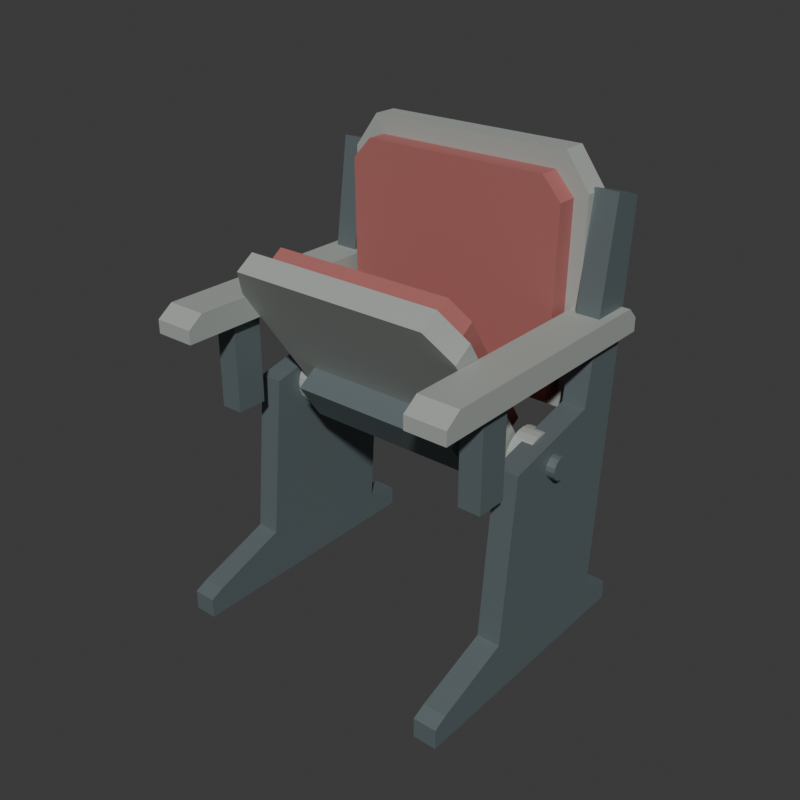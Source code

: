 # Source: source.blend  (saved by Blender 4.3.34; exported with 4.5.12 LTS)
import bpy
from mathutils import Matrix  # noqa: F401  (used for matrix-valued properties, if any)

bpy.ops.wm.read_factory_settings(use_empty=True)
scene = bpy.context.scene
scene.name = 'Scene'

# ---- collections
col_collection = bpy.data.collections.new('Collection'); scene.collection.children.link(col_collection)

# ---- materials (node trees are filled in below, after node groups)
mat_caststandarddarksteel = bpy.data.materials.new('CastStandardDarkSteel')
mat_caststandarddarksteel.diffuse_color = (0.16, 0.2, 0.21, 1.0)
mat_upholsterymutedburgundy = bpy.data.materials.new('UpholsteryMutedBurgundy')
mat_upholsterymutedburgundy.diffuse_color = (0.4, 0.13, 0.12, 1.0)
mat_armandshellwarmgrey = bpy.data.materials.new('ArmAndShellWarmGrey')
mat_armandshellwarmgrey.diffuse_color = (0.4, 0.43, 0.4, 1.0)

# ---- material node trees
mat_caststandarddarksteel.use_nodes = True; mat_caststandarddarksteel.node_tree.nodes.clear()
_N = mat_caststandarddarksteel.node_tree.nodes; _L = mat_caststandarddarksteel.node_tree.links
n0 = _N.new('ShaderNodeBsdfPrincipled'); n0.name = 'Principled BSDF'; n0.location = (10, 300)
n0.inputs[0].default_value = (0.16, 0.2, 0.21, 1.0)
n0.inputs[1].default_value = 0.42
n0.inputs[2].default_value = 0.59
n1 = _N.new('ShaderNodeOutputMaterial'); n1.name = 'Material Output'; n1.location = (300, 300)
_L.new(n0.outputs[0], n1.inputs[0])
n1.is_active_output = True
mat_upholsterymutedburgundy.use_nodes = True; mat_upholsterymutedburgundy.node_tree.nodes.clear()
_N = mat_upholsterymutedburgundy.node_tree.nodes; _L = mat_upholsterymutedburgundy.node_tree.links
n0 = _N.new('ShaderNodeBsdfPrincipled'); n0.name = 'Principled BSDF'; n0.location = (10, 300)
n0.inputs[0].default_value = (0.4, 0.13, 0.12, 1.0)
n0.inputs[2].default_value = 0.85
n1 = _N.new('ShaderNodeOutputMaterial'); n1.name = 'Material Output'; n1.location = (300, 300)
_L.new(n0.outputs[0], n1.inputs[0])
n1.is_active_output = True
mat_armandshellwarmgrey.use_nodes = True; mat_armandshellwarmgrey.node_tree.nodes.clear()
_N = mat_armandshellwarmgrey.node_tree.nodes; _L = mat_armandshellwarmgrey.node_tree.links
n0 = _N.new('ShaderNodeBsdfPrincipled'); n0.name = 'Principled BSDF'; n0.location = (10, 300)
n0.inputs[0].default_value = (0.4, 0.43, 0.4, 1.0)
n0.inputs[1].default_value = 0.12
n0.inputs[2].default_value = 0.65
n1 = _N.new('ShaderNodeOutputMaterial'); n1.name = 'Material Output'; n1.location = (300, 300)
_L.new(n0.outputs[0], n1.inputs[0])
n1.is_active_output = True

# ---- world
world_world = bpy.data.worlds.new('World'); scene.world = world_world
world_world.use_nodes = True; world_world.node_tree.nodes.clear()
_N = world_world.node_tree.nodes; _L = world_world.node_tree.links
n0 = _N.new('ShaderNodeOutputWorld'); n0.name = 'World Output'; n0.location = (300, 300)
n1 = _N.new('ShaderNodeBackground'); n1.name = 'Background'; n1.location = (10, 300)
n1.inputs[0].default_value = (0.05088, 0.05088, 0.05088, 1.0)
_L.new(n1.outputs[0], n0.inputs[0])
n0.is_active_output = True
world_world.color = (0.05088, 0.05088, 0.05088)
world_world.sun_shadow_jitter_overblur = 0.0

# ---- meshes
me_wholefloorstandard__1mesh = bpy.data.meshes.new('WholeFloorStandard_-1Mesh')
me_wholefloorstandard__1mesh.from_pydata([(-0.336, -0.3, 0.0), (-0.336, 0.31, 0.0), (-0.336, 0.31, 0.045), (-0.336, 0.23, 0.06), (-0.336, 0.29, 0.94), (-0.336, 0.22, 0.96), (-0.336, 0.16, 0.54), (-0.336, -0.065, 0.49), (-0.336, -0.1, 0.12), (-0.336, -0.27, 0.06), (-0.336, -0.3, 0.045), (-0.284, -0.3, 0.0), (-0.284, 0.31, 0.0), (-0.284, 0.31, 0.045), (-0.284, 0.23, 0.06), (-0.284, 0.29, 0.94), (-0.284, 0.22, 0.96), (-0.284, 0.16, 0.54), (-0.284, -0.065, 0.49), (-0.284, -0.1, 0.12), (-0.284, -0.27, 0.06), (-0.284, -0.3, 0.045)], [], [(10, 1, 0), (12, 21, 11), (10, 2, 1), (13, 21, 12), (10, 3, 2), (14, 21, 13), (3, 5, 4), (16, 14, 15), (3, 6, 5), (17, 14, 16), (3, 7, 6), (18, 14, 17), (3, 8, 7), (19, 14, 18), (10, 8, 3), (19, 21, 14), (8, 10, 9), (21, 19, 20), (0, 1, 12), (0, 12, 11), (1, 2, 13), (1, 13, 12), (2, 3, 14), (2, 14, 13), (3, 4, 15), (3, 15, 14), (4, 5, 16), (4, 16, 15), (5, 6, 17), (5, 17, 16), (6, 7, 18), (6, 18, 17), (7, 8, 19), (7, 19, 18), (8, 9, 20), (8, 20, 19), (9, 10, 21), (9, 21, 20), (10, 0, 11), (10, 11, 21)])
me_wholefloorstandard__1mesh.materials.append(mat_caststandarddarksteel)
me_wholefloorstandard__1mesh.materials.append(mat_upholsterymutedburgundy)
me_wholefloorstandard__1mesh.materials.append(mat_armandshellwarmgrey)
me_wholefloorstandard__1mesh.update()
me_wholearmsupport__1mesh = bpy.data.meshes.new('WholeArmSupport_-1Mesh')
me_wholearmsupport__1mesh.from_pydata([(-0.335, -0.18, 0.46), (-0.285, -0.18, 0.46), (-0.335, -0.11, 0.46), (-0.285, -0.11, 0.46), (-0.335, -0.18, 0.68), (-0.285, -0.18, 0.68), (-0.335, -0.11, 0.68), (-0.285, -0.11, 0.68)], [], [(0, 2, 3), (0, 3, 1), (4, 5, 7), (4, 7, 6), (0, 1, 5), (0, 5, 4), (2, 6, 7), (2, 7, 3), (0, 4, 6), (0, 6, 2), (1, 3, 7), (1, 7, 5)])
me_wholearmsupport__1mesh.materials.append(mat_caststandarddarksteel)
me_wholearmsupport__1mesh.materials.append(mat_upholsterymutedburgundy)
me_wholearmsupport__1mesh.materials.append(mat_armandshellwarmgrey)
me_wholearmsupport__1mesh.update()
me_wholearmrest__1mesh = bpy.data.meshes.new('WholeArmrest_-1Mesh')
me_wholearmrest__1mesh.from_pydata([(-0.355, 0.295, 0.665), (-0.355, 0.295, 0.695), (-0.355, 0.27, 0.72), (-0.355, -0.275, 0.72), (-0.355, -0.31, 0.695), (-0.355, -0.31, 0.665), (-0.265, 0.295, 0.665), (-0.265, 0.295, 0.695), (-0.265, 0.27, 0.72), (-0.265, -0.275, 0.72), (-0.265, -0.31, 0.695), (-0.265, -0.31, 0.665)], [], [(5, 1, 0), (7, 11, 6), (5, 2, 1), (8, 11, 7), (5, 3, 2), (9, 11, 8), (3, 5, 4), (11, 9, 10), (0, 1, 7), (0, 7, 6), (1, 2, 8), (1, 8, 7), (2, 3, 9), (2, 9, 8), (3, 4, 10), (3, 10, 9), (4, 5, 11), (4, 11, 10), (5, 0, 6), (5, 6, 11)])
me_wholearmrest__1mesh.polygons.foreach_set('material_index', [2, 2, 2, 2, 2, 2, 2, 2, 2, 2, 2, 2, 2, 2, 2, 2, 2, 2, 2, 2])
me_wholearmrest__1mesh.materials.append(mat_caststandarddarksteel)
me_wholearmrest__1mesh.materials.append(mat_upholsterymutedburgundy)
me_wholearmrest__1mesh.materials.append(mat_armandshellwarmgrey)
me_wholearmrest__1mesh.update()
me_wholefloorfixingcap___1___0_2_mesh = bpy.data.meshes.new('WholeFloorFixingCap_(-1, -0.2)Mesh')
me_wholefloorfixingcap___1___0_2_mesh.from_pydata([(-0.31, -0.196, 0.043), (-0.322, -0.1992, 0.043), (-0.3308, -0.208, 0.043), (-0.334, -0.22, 0.043), (-0.3308, -0.232, 0.043), (-0.322, -0.2408, 0.043), (-0.31, -0.244, 0.043), (-0.298, -0.2408, 0.043), (-0.2892, -0.232, 0.043), (-0.286, -0.22, 0.043), (-0.2892, -0.208, 0.043), (-0.298, -0.1992, 0.043), (-0.31, -0.196, 0.052), (-0.322, -0.1992, 0.052), (-0.3308, -0.208, 0.052), (-0.334, -0.22, 0.052), (-0.3308, -0.232, 0.052), (-0.322, -0.2408, 0.052), (-0.31, -0.244, 0.052), (-0.298, -0.2408, 0.052), (-0.2892, -0.232, 0.052), (-0.286, -0.22, 0.052), (-0.2892, -0.208, 0.052), (-0.298, -0.1992, 0.052), (-0.31, -0.22, 0.043), (-0.31, -0.22, 0.052)], [], [(0, 1, 13), (0, 13, 12), (1, 2, 14), (1, 14, 13), (2, 3, 15), (2, 15, 14), (3, 4, 16), (3, 16, 15), (4, 5, 17), (4, 17, 16), (5, 6, 18), (5, 18, 17), (6, 7, 19), (6, 19, 18), (7, 8, 20), (7, 20, 19), (8, 9, 21), (8, 21, 20), (9, 10, 22), (9, 22, 21), (10, 11, 23), (10, 23, 22), (11, 0, 12), (11, 12, 23), (24, 1, 0), (24, 2, 1), (24, 3, 2), (24, 4, 3), (24, 5, 4), (24, 6, 5), (24, 7, 6), (24, 8, 7), (24, 9, 8), (24, 10, 9), (24, 11, 10), (24, 0, 11), (25, 12, 13), (25, 13, 14), (25, 14, 15), (25, 15, 16), (25, 16, 17), (25, 17, 18), (25, 18, 19), (25, 19, 20), (25, 20, 21), (25, 21, 22), (25, 22, 23), (25, 23, 12)])
me_wholefloorfixingcap___1___0_2_mesh.polygons.foreach_set('material_index', [2, 2, 2, 2, 2, 2, 2, 2, 2, 2, 2, 2, 2, 2, 2, 2, 2, 2, 2, 2, 2, 2, 2, 2, 2, 2, 2, 2, 2, 2, 2, 2, 2, 2, 2, 2, 2, 2, 2, 2, 2, 2, 2, 2, 2, 2, 2, 2])
me_wholefloorfixingcap___1___0_2_mesh.materials.append(mat_caststandarddarksteel)
me_wholefloorfixingcap___1___0_2_mesh.materials.append(mat_upholsterymutedburgundy)
me_wholefloorfixingcap___1___0_2_mesh.materials.append(mat_armandshellwarmgrey)
me_wholefloorfixingcap___1___0_2_mesh.update()
me_wholefloorfixingcap___1__0_26_mesh = bpy.data.meshes.new('WholeFloorFixingCap_(-1, 0.26)Mesh')
me_wholefloorfixingcap___1__0_26_mesh.from_pydata([(-0.31, 0.264, 0.043), (-0.322, 0.2608, 0.043), (-0.3308, 0.252, 0.043), (-0.334, 0.24, 0.043), (-0.3308, 0.228, 0.043), (-0.322, 0.2192, 0.043), (-0.31, 0.216, 0.043), (-0.298, 0.2192, 0.043), (-0.2892, 0.228, 0.043), (-0.286, 0.24, 0.043), (-0.2892, 0.252, 0.043), (-0.298, 0.2608, 0.043), (-0.31, 0.264, 0.052), (-0.322, 0.2608, 0.052), (-0.3308, 0.252, 0.052), (-0.334, 0.24, 0.052), (-0.3308, 0.228, 0.052), (-0.322, 0.2192, 0.052), (-0.31, 0.216, 0.052), (-0.298, 0.2192, 0.052), (-0.2892, 0.228, 0.052), (-0.286, 0.24, 0.052), (-0.2892, 0.252, 0.052), (-0.298, 0.2608, 0.052), (-0.31, 0.24, 0.043), (-0.31, 0.24, 0.052)], [], [(0, 1, 13), (0, 13, 12), (1, 2, 14), (1, 14, 13), (2, 3, 15), (2, 15, 14), (3, 4, 16), (3, 16, 15), (4, 5, 17), (4, 17, 16), (5, 6, 18), (5, 18, 17), (6, 7, 19), (6, 19, 18), (7, 8, 20), (7, 20, 19), (8, 9, 21), (8, 21, 20), (9, 10, 22), (9, 22, 21), (10, 11, 23), (10, 23, 22), (11, 0, 12), (11, 12, 23), (24, 1, 0), (24, 2, 1), (24, 3, 2), (24, 4, 3), (24, 5, 4), (24, 6, 5), (24, 7, 6), (24, 8, 7), (24, 9, 8), (24, 10, 9), (24, 11, 10), (24, 0, 11), (25, 12, 13), (25, 13, 14), (25, 14, 15), (25, 15, 16), (25, 16, 17), (25, 17, 18), (25, 18, 19), (25, 19, 20), (25, 20, 21), (25, 21, 22), (25, 22, 23), (25, 23, 12)])
me_wholefloorfixingcap___1__0_26_mesh.polygons.foreach_set('material_index', [2, 2, 2, 2, 2, 2, 2, 2, 2, 2, 2, 2, 2, 2, 2, 2, 2, 2, 2, 2, 2, 2, 2, 2, 2, 2, 2, 2, 2, 2, 2, 2, 2, 2, 2, 2, 2, 2, 2, 2, 2, 2, 2, 2, 2, 2, 2, 2])
me_wholefloorfixingcap___1__0_26_mesh.materials.append(mat_caststandarddarksteel)
me_wholefloorfixingcap___1__0_26_mesh.materials.append(mat_upholsterymutedburgundy)
me_wholefloorfixingcap___1__0_26_mesh.materials.append(mat_armandshellwarmgrey)
me_wholefloorfixingcap___1__0_26_mesh.update()
me_wholefloorstandard_1mesh = bpy.data.meshes.new('WholeFloorStandard_1Mesh')
me_wholefloorstandard_1mesh.from_pydata([(0.284, -0.3, 0.0), (0.284, 0.31, 0.0), (0.284, 0.31, 0.045), (0.284, 0.23, 0.06), (0.284, 0.29, 0.94), (0.284, 0.22, 0.96), (0.284, 0.16, 0.54), (0.284, -0.065, 0.49), (0.284, -0.1, 0.12), (0.284, -0.27, 0.06), (0.284, -0.3, 0.045), (0.336, -0.3, 0.0), (0.336, 0.31, 0.0), (0.336, 0.31, 0.045), (0.336, 0.23, 0.06), (0.336, 0.29, 0.94), (0.336, 0.22, 0.96), (0.336, 0.16, 0.54), (0.336, -0.065, 0.49), (0.336, -0.1, 0.12), (0.336, -0.27, 0.06), (0.336, -0.3, 0.045)], [], [(10, 1, 0), (12, 21, 11), (10, 2, 1), (13, 21, 12), (10, 3, 2), (14, 21, 13), (3, 5, 4), (16, 14, 15), (3, 6, 5), (17, 14, 16), (3, 7, 6), (18, 14, 17), (3, 8, 7), (19, 14, 18), (10, 8, 3), (19, 21, 14), (8, 10, 9), (21, 19, 20), (0, 1, 12), (0, 12, 11), (1, 2, 13), (1, 13, 12), (2, 3, 14), (2, 14, 13), (3, 4, 15), (3, 15, 14), (4, 5, 16), (4, 16, 15), (5, 6, 17), (5, 17, 16), (6, 7, 18), (6, 18, 17), (7, 8, 19), (7, 19, 18), (8, 9, 20), (8, 20, 19), (9, 10, 21), (9, 21, 20), (10, 0, 11), (10, 11, 21)])
me_wholefloorstandard_1mesh.materials.append(mat_caststandarddarksteel)
me_wholefloorstandard_1mesh.materials.append(mat_upholsterymutedburgundy)
me_wholefloorstandard_1mesh.materials.append(mat_armandshellwarmgrey)
me_wholefloorstandard_1mesh.update()
me_wholearmsupport_1mesh = bpy.data.meshes.new('WholeArmSupport_1Mesh')
me_wholearmsupport_1mesh.from_pydata([(0.285, -0.18, 0.46), (0.335, -0.18, 0.46), (0.285, -0.11, 0.46), (0.335, -0.11, 0.46), (0.285, -0.18, 0.68), (0.335, -0.18, 0.68), (0.285, -0.11, 0.68), (0.335, -0.11, 0.68)], [], [(0, 2, 3), (0, 3, 1), (4, 5, 7), (4, 7, 6), (0, 1, 5), (0, 5, 4), (2, 6, 7), (2, 7, 3), (0, 4, 6), (0, 6, 2), (1, 3, 7), (1, 7, 5)])
me_wholearmsupport_1mesh.materials.append(mat_caststandarddarksteel)
me_wholearmsupport_1mesh.materials.append(mat_upholsterymutedburgundy)
me_wholearmsupport_1mesh.materials.append(mat_armandshellwarmgrey)
me_wholearmsupport_1mesh.update()
me_wholearmrest_1mesh = bpy.data.meshes.new('WholeArmrest_1Mesh')
me_wholearmrest_1mesh.from_pydata([(0.265, 0.295, 0.665), (0.265, 0.295, 0.695), (0.265, 0.27, 0.72), (0.265, -0.275, 0.72), (0.265, -0.31, 0.695), (0.265, -0.31, 0.665), (0.355, 0.295, 0.665), (0.355, 0.295, 0.695), (0.355, 0.27, 0.72), (0.355, -0.275, 0.72), (0.355, -0.31, 0.695), (0.355, -0.31, 0.665)], [], [(5, 1, 0), (7, 11, 6), (5, 2, 1), (8, 11, 7), (5, 3, 2), (9, 11, 8), (3, 5, 4), (11, 9, 10), (0, 1, 7), (0, 7, 6), (1, 2, 8), (1, 8, 7), (2, 3, 9), (2, 9, 8), (3, 4, 10), (3, 10, 9), (4, 5, 11), (4, 11, 10), (5, 0, 6), (5, 6, 11)])
me_wholearmrest_1mesh.polygons.foreach_set('material_index', [2, 2, 2, 2, 2, 2, 2, 2, 2, 2, 2, 2, 2, 2, 2, 2, 2, 2, 2, 2])
me_wholearmrest_1mesh.materials.append(mat_caststandarddarksteel)
me_wholearmrest_1mesh.materials.append(mat_upholsterymutedburgundy)
me_wholearmrest_1mesh.materials.append(mat_armandshellwarmgrey)
me_wholearmrest_1mesh.update()
me_wholefloorfixingcap__1___0_2_mesh = bpy.data.meshes.new('WholeFloorFixingCap_(1, -0.2)Mesh')
me_wholefloorfixingcap__1___0_2_mesh.from_pydata([(0.31, -0.196, 0.043), (0.298, -0.1992, 0.043), (0.2892, -0.208, 0.043), (0.286, -0.22, 0.043), (0.2892, -0.232, 0.043), (0.298, -0.2408, 0.043), (0.31, -0.244, 0.043), (0.322, -0.2408, 0.043), (0.3308, -0.232, 0.043), (0.334, -0.22, 0.043), (0.3308, -0.208, 0.043), (0.322, -0.1992, 0.043), (0.31, -0.196, 0.052), (0.298, -0.1992, 0.052), (0.2892, -0.208, 0.052), (0.286, -0.22, 0.052), (0.2892, -0.232, 0.052), (0.298, -0.2408, 0.052), (0.31, -0.244, 0.052), (0.322, -0.2408, 0.052), (0.3308, -0.232, 0.052), (0.334, -0.22, 0.052), (0.3308, -0.208, 0.052), (0.322, -0.1992, 0.052), (0.31, -0.22, 0.043), (0.31, -0.22, 0.052)], [], [(0, 1, 13), (0, 13, 12), (1, 2, 14), (1, 14, 13), (2, 3, 15), (2, 15, 14), (3, 4, 16), (3, 16, 15), (4, 5, 17), (4, 17, 16), (5, 6, 18), (5, 18, 17), (6, 7, 19), (6, 19, 18), (7, 8, 20), (7, 20, 19), (8, 9, 21), (8, 21, 20), (9, 10, 22), (9, 22, 21), (10, 11, 23), (10, 23, 22), (11, 0, 12), (11, 12, 23), (24, 1, 0), (24, 2, 1), (24, 3, 2), (24, 4, 3), (24, 5, 4), (24, 6, 5), (24, 7, 6), (24, 8, 7), (24, 9, 8), (24, 10, 9), (24, 11, 10), (24, 0, 11), (25, 12, 13), (25, 13, 14), (25, 14, 15), (25, 15, 16), (25, 16, 17), (25, 17, 18), (25, 18, 19), (25, 19, 20), (25, 20, 21), (25, 21, 22), (25, 22, 23), (25, 23, 12)])
me_wholefloorfixingcap__1___0_2_mesh.polygons.foreach_set('material_index', [2, 2, 2, 2, 2, 2, 2, 2, 2, 2, 2, 2, 2, 2, 2, 2, 2, 2, 2, 2, 2, 2, 2, 2, 2, 2, 2, 2, 2, 2, 2, 2, 2, 2, 2, 2, 2, 2, 2, 2, 2, 2, 2, 2, 2, 2, 2, 2])
me_wholefloorfixingcap__1___0_2_mesh.materials.append(mat_caststandarddarksteel)
me_wholefloorfixingcap__1___0_2_mesh.materials.append(mat_upholsterymutedburgundy)
me_wholefloorfixingcap__1___0_2_mesh.materials.append(mat_armandshellwarmgrey)
me_wholefloorfixingcap__1___0_2_mesh.update()
me_wholefloorfixingcap__1__0_26_mesh = bpy.data.meshes.new('WholeFloorFixingCap_(1, 0.26)Mesh')
me_wholefloorfixingcap__1__0_26_mesh.from_pydata([(0.31, 0.264, 0.043), (0.298, 0.2608, 0.043), (0.2892, 0.252, 0.043), (0.286, 0.24, 0.043), (0.2892, 0.228, 0.043), (0.298, 0.2192, 0.043), (0.31, 0.216, 0.043), (0.322, 0.2192, 0.043), (0.3308, 0.228, 0.043), (0.334, 0.24, 0.043), (0.3308, 0.252, 0.043), (0.322, 0.2608, 0.043), (0.31, 0.264, 0.052), (0.298, 0.2608, 0.052), (0.2892, 0.252, 0.052), (0.286, 0.24, 0.052), (0.2892, 0.228, 0.052), (0.298, 0.2192, 0.052), (0.31, 0.216, 0.052), (0.322, 0.2192, 0.052), (0.3308, 0.228, 0.052), (0.334, 0.24, 0.052), (0.3308, 0.252, 0.052), (0.322, 0.2608, 0.052), (0.31, 0.24, 0.043), (0.31, 0.24, 0.052)], [], [(0, 1, 13), (0, 13, 12), (1, 2, 14), (1, 14, 13), (2, 3, 15), (2, 15, 14), (3, 4, 16), (3, 16, 15), (4, 5, 17), (4, 17, 16), (5, 6, 18), (5, 18, 17), (6, 7, 19), (6, 19, 18), (7, 8, 20), (7, 20, 19), (8, 9, 21), (8, 21, 20), (9, 10, 22), (9, 22, 21), (10, 11, 23), (10, 23, 22), (11, 0, 12), (11, 12, 23), (24, 1, 0), (24, 2, 1), (24, 3, 2), (24, 4, 3), (24, 5, 4), (24, 6, 5), (24, 7, 6), (24, 8, 7), (24, 9, 8), (24, 10, 9), (24, 11, 10), (24, 0, 11), (25, 12, 13), (25, 13, 14), (25, 14, 15), (25, 15, 16), (25, 16, 17), (25, 17, 18), (25, 18, 19), (25, 19, 20), (25, 20, 21), (25, 21, 22), (25, 22, 23), (25, 23, 12)])
me_wholefloorfixingcap__1__0_26_mesh.polygons.foreach_set('material_index', [2, 2, 2, 2, 2, 2, 2, 2, 2, 2, 2, 2, 2, 2, 2, 2, 2, 2, 2, 2, 2, 2, 2, 2, 2, 2, 2, 2, 2, 2, 2, 2, 2, 2, 2, 2, 2, 2, 2, 2, 2, 2, 2, 2, 2, 2, 2, 2])
me_wholefloorfixingcap__1__0_26_mesh.materials.append(mat_caststandarddarksteel)
me_wholefloorfixingcap__1__0_26_mesh.materials.append(mat_upholsterymutedburgundy)
me_wholefloorfixingcap__1__0_26_mesh.materials.append(mat_armandshellwarmgrey)
me_wholefloorfixingcap__1__0_26_mesh.update()
me_wholeseatpivotaxlemesh = bpy.data.meshes.new('WholeSeatPivotAxleMesh')
me_wholeseatpivotaxlemesh.from_pydata([(-0.355, 0.055, 0.485), (-0.355, 0.04543, 0.4831), (-0.355, 0.03732, 0.4777), (-0.355, 0.0319, 0.4696), (-0.355, 0.03, 0.46), (-0.355, 0.0319, 0.4504), (-0.355, 0.03732, 0.4423), (-0.355, 0.04543, 0.4369), (-0.355, 0.055, 0.435), (-0.355, 0.06457, 0.4369), (-0.355, 0.07268, 0.4423), (-0.355, 0.0781, 0.4504), (-0.355, 0.08, 0.46), (-0.355, 0.0781, 0.4696), (-0.355, 0.07268, 0.4777), (-0.355, 0.06457, 0.4831), (0.355, 0.055, 0.485), (0.355, 0.04543, 0.4831), (0.355, 0.03732, 0.4777), (0.355, 0.0319, 0.4696), (0.355, 0.03, 0.46), (0.355, 0.0319, 0.4504), (0.355, 0.03732, 0.4423), (0.355, 0.04543, 0.4369), (0.355, 0.055, 0.435), (0.355, 0.06457, 0.4369), (0.355, 0.07268, 0.4423), (0.355, 0.0781, 0.4504), (0.355, 0.08, 0.46), (0.355, 0.0781, 0.4696), (0.355, 0.07268, 0.4777), (0.355, 0.06457, 0.4831), (-0.355, 0.055, 0.46), (0.355, 0.055, 0.46)], [], [(0, 1, 17), (0, 17, 16), (1, 2, 18), (1, 18, 17), (2, 3, 19), (2, 19, 18), (3, 4, 20), (3, 20, 19), (4, 5, 21), (4, 21, 20), (5, 6, 22), (5, 22, 21), (6, 7, 23), (6, 23, 22), (7, 8, 24), (7, 24, 23), (8, 9, 25), (8, 25, 24), (9, 10, 26), (9, 26, 25), (10, 11, 27), (10, 27, 26), (11, 12, 28), (11, 28, 27), (12, 13, 29), (12, 29, 28), (13, 14, 30), (13, 30, 29), (14, 15, 31), (14, 31, 30), (15, 0, 16), (15, 16, 31), (32, 1, 0), (32, 2, 1), (32, 3, 2), (32, 4, 3), (32, 5, 4), (32, 6, 5), (32, 7, 6), (32, 8, 7), (32, 9, 8), (32, 10, 9), (32, 11, 10), (32, 12, 11), (32, 13, 12), (32, 14, 13), (32, 15, 14), (32, 0, 15), (33, 16, 17), (33, 17, 18), (33, 18, 19), (33, 19, 20), (33, 20, 21), (33, 21, 22), (33, 22, 23), (33, 23, 24), (33, 24, 25), (33, 25, 26), (33, 26, 27), (33, 27, 28), (33, 28, 29), (33, 29, 30), (33, 30, 31), (33, 31, 16)])
me_wholeseatpivotaxlemesh.materials.append(mat_caststandarddarksteel)
me_wholeseatpivotaxlemesh.materials.append(mat_upholsterymutedburgundy)
me_wholeseatpivotaxlemesh.materials.append(mat_armandshellwarmgrey)
me_wholeseatpivotaxlemesh.update()
me_wholeseatpivotboss__1mesh = bpy.data.meshes.new('WholeSeatPivotBoss_-1Mesh')
me_wholeseatpivotboss__1mesh.from_pydata([(-0.3085, 0.055, 0.46), (-0.3085, 0.055, 0.52), (-0.3085, 0.07053, 0.518), (-0.3085, 0.085, 0.512), (-0.3085, 0.09743, 0.5024), (-0.3085, 0.107, 0.49), (-0.3085, 0.113, 0.4755), (-0.3085, 0.115, 0.46), (-0.3085, 0.113, 0.4445), (-0.3085, 0.107, 0.43), (-0.3085, 0.09743, 0.4176), (-0.3085, 0.085, 0.408), (-0.3085, 0.07053, 0.402), (-0.3085, 0.055, 0.4), (-0.3085, 0.03947, 0.402), (-0.3085, 0.025, 0.408), (-0.3085, 0.01257, 0.4176), (-0.3085, 0.003038, 0.43), (-0.3085, -0.002956, 0.4445), (-0.3085, -0.005, 0.46), (-0.3085, -0.002956, 0.4755), (-0.3085, 0.003038, 0.49), (-0.3085, 0.01257, 0.5024), (-0.3085, 0.025, 0.512), (-0.3085, 0.03947, 0.518), (-0.2635, 0.055, 0.52), (-0.2635, 0.07053, 0.518), (-0.2635, 0.085, 0.512), (-0.2635, 0.09743, 0.5024), (-0.2635, 0.107, 0.49), (-0.2635, 0.113, 0.4755), (-0.2635, 0.115, 0.46), (-0.2635, 0.113, 0.4445), (-0.2635, 0.107, 0.43), (-0.2635, 0.09743, 0.4176), (-0.2635, 0.085, 0.408), (-0.2635, 0.07053, 0.402), (-0.2635, 0.055, 0.4), (-0.2635, 0.03947, 0.402), (-0.2635, 0.025, 0.408), (-0.2635, 0.01257, 0.4176), (-0.2635, 0.003038, 0.43), (-0.2635, -0.002956, 0.4445), (-0.2635, -0.005, 0.46), (-0.2635, -0.002956, 0.4755), (-0.2635, 0.003038, 0.49), (-0.2635, 0.01257, 0.5024), (-0.2635, 0.025, 0.512), (-0.2635, 0.03947, 0.518), (-0.2635, 0.055, 0.46)], [], [(0, 1, 2), (0, 2, 3), (0, 3, 4), (0, 4, 5), (0, 5, 6), (0, 6, 7), (0, 7, 8), (0, 8, 9), (0, 9, 10), (0, 10, 11), (0, 11, 12), (0, 12, 13), (0, 13, 14), (0, 14, 15), (0, 15, 16), (0, 16, 17), (0, 17, 18), (0, 18, 19), (0, 19, 20), (0, 20, 21), (0, 21, 22), (0, 22, 23), (0, 23, 24), (0, 24, 1), (1, 25, 26), (1, 26, 2), (2, 26, 27), (2, 27, 3), (3, 27, 28), (3, 28, 4), (4, 28, 29), (4, 29, 5), (5, 29, 30), (5, 30, 6), (6, 30, 31), (6, 31, 7), (7, 31, 32), (7, 32, 8), (8, 32, 33), (8, 33, 9), (9, 33, 34), (9, 34, 10), (10, 34, 35), (10, 35, 11), (11, 35, 36), (11, 36, 12), (12, 36, 37), (12, 37, 13), (13, 37, 38), (13, 38, 14), (14, 38, 39), (14, 39, 15), (15, 39, 40), (15, 40, 16), (16, 40, 41), (16, 41, 17), (17, 41, 42), (17, 42, 18), (18, 42, 43), (18, 43, 19), (19, 43, 44), (19, 44, 20), (20, 44, 45), (20, 45, 21), (21, 45, 46), (21, 46, 22), (22, 46, 47), (22, 47, 23), (23, 47, 48), (23, 48, 24), (24, 48, 25), (24, 25, 1), (25, 49, 26), (26, 49, 27), (27, 49, 28), (28, 49, 29), (29, 49, 30), (30, 49, 31), (31, 49, 32), (32, 49, 33), (33, 49, 34), (34, 49, 35), (35, 49, 36), (36, 49, 37), (37, 49, 38), (38, 49, 39), (39, 49, 40), (40, 49, 41), (41, 49, 42), (42, 49, 43), (43, 49, 44), (44, 49, 45), (45, 49, 46), (46, 49, 47), (47, 49, 48), (48, 49, 25)])
me_wholeseatpivotboss__1mesh.polygons.foreach_set('material_index', [2, 2, 2, 2, 2, 2, 2, 2, 2, 2, 2, 2, 2, 2, 2, 2, 2, 2, 2, 2, 2, 2, 2, 2, 2, 2, 2, 2, 2, 2, 2, 2, 2, 2, 2, 2, 2, 2, 2, 2, 2, 2, 2, 2, 2, 2, 2, 2, 2, 2, 2, 2, 2, 2, 2, 2, 2, 2, 2, 2, 2, 2, 2, 2, 2, 2, 2, 2, 2, 2, 2, 2, 2, 2, 2, 2, 2, 2, 2, 2, 2, 2, 2, 2, 2, 2, 2, 2, 2, 2, 2, 2, 2, 2, 2, 2])
me_wholeseatpivotboss__1mesh.materials.append(mat_caststandarddarksteel)
me_wholeseatpivotboss__1mesh.materials.append(mat_upholsterymutedburgundy)
me_wholeseatpivotboss__1mesh.materials.append(mat_armandshellwarmgrey)
me_wholeseatpivotboss__1mesh.update()
me_wholeseatpivotboss_1mesh = bpy.data.meshes.new('WholeSeatPivotBoss_1Mesh')
me_wholeseatpivotboss_1mesh.from_pydata([(0.2635, 0.055, 0.46), (0.2635, 0.055, 0.52), (0.2635, 0.07053, 0.518), (0.2635, 0.085, 0.512), (0.2635, 0.09743, 0.5024), (0.2635, 0.107, 0.49), (0.2635, 0.113, 0.4755), (0.2635, 0.115, 0.46), (0.2635, 0.113, 0.4445), (0.2635, 0.107, 0.43), (0.2635, 0.09743, 0.4176), (0.2635, 0.085, 0.408), (0.2635, 0.07053, 0.402), (0.2635, 0.055, 0.4), (0.2635, 0.03947, 0.402), (0.2635, 0.025, 0.408), (0.2635, 0.01257, 0.4176), (0.2635, 0.003038, 0.43), (0.2635, -0.002956, 0.4445), (0.2635, -0.005, 0.46), (0.2635, -0.002956, 0.4755), (0.2635, 0.003038, 0.49), (0.2635, 0.01257, 0.5024), (0.2635, 0.025, 0.512), (0.2635, 0.03947, 0.518), (0.3085, 0.055, 0.52), (0.3085, 0.07053, 0.518), (0.3085, 0.085, 0.512), (0.3085, 0.09743, 0.5024), (0.3085, 0.107, 0.49), (0.3085, 0.113, 0.4755), (0.3085, 0.115, 0.46), (0.3085, 0.113, 0.4445), (0.3085, 0.107, 0.43), (0.3085, 0.09743, 0.4176), (0.3085, 0.085, 0.408), (0.3085, 0.07053, 0.402), (0.3085, 0.055, 0.4), (0.3085, 0.03947, 0.402), (0.3085, 0.025, 0.408), (0.3085, 0.01257, 0.4176), (0.3085, 0.003038, 0.43), (0.3085, -0.002956, 0.4445), (0.3085, -0.005, 0.46), (0.3085, -0.002956, 0.4755), (0.3085, 0.003038, 0.49), (0.3085, 0.01257, 0.5024), (0.3085, 0.025, 0.512), (0.3085, 0.03947, 0.518), (0.3085, 0.055, 0.46)], [], [(0, 1, 2), (0, 2, 3), (0, 3, 4), (0, 4, 5), (0, 5, 6), (0, 6, 7), (0, 7, 8), (0, 8, 9), (0, 9, 10), (0, 10, 11), (0, 11, 12), (0, 12, 13), (0, 13, 14), (0, 14, 15), (0, 15, 16), (0, 16, 17), (0, 17, 18), (0, 18, 19), (0, 19, 20), (0, 20, 21), (0, 21, 22), (0, 22, 23), (0, 23, 24), (0, 24, 1), (1, 25, 26), (1, 26, 2), (2, 26, 27), (2, 27, 3), (3, 27, 28), (3, 28, 4), (4, 28, 29), (4, 29, 5), (5, 29, 30), (5, 30, 6), (6, 30, 31), (6, 31, 7), (7, 31, 32), (7, 32, 8), (8, 32, 33), (8, 33, 9), (9, 33, 34), (9, 34, 10), (10, 34, 35), (10, 35, 11), (11, 35, 36), (11, 36, 12), (12, 36, 37), (12, 37, 13), (13, 37, 38), (13, 38, 14), (14, 38, 39), (14, 39, 15), (15, 39, 40), (15, 40, 16), (16, 40, 41), (16, 41, 17), (17, 41, 42), (17, 42, 18), (18, 42, 43), (18, 43, 19), (19, 43, 44), (19, 44, 20), (20, 44, 45), (20, 45, 21), (21, 45, 46), (21, 46, 22), (22, 46, 47), (22, 47, 23), (23, 47, 48), (23, 48, 24), (24, 48, 25), (24, 25, 1), (25, 49, 26), (26, 49, 27), (27, 49, 28), (28, 49, 29), (29, 49, 30), (30, 49, 31), (31, 49, 32), (32, 49, 33), (33, 49, 34), (34, 49, 35), (35, 49, 36), (36, 49, 37), (37, 49, 38), (38, 49, 39), (39, 49, 40), (40, 49, 41), (41, 49, 42), (42, 49, 43), (43, 49, 44), (44, 49, 45), (45, 49, 46), (46, 49, 47), (47, 49, 48), (48, 49, 25)])
me_wholeseatpivotboss_1mesh.polygons.foreach_set('material_index', [2, 2, 2, 2, 2, 2, 2, 2, 2, 2, 2, 2, 2, 2, 2, 2, 2, 2, 2, 2, 2, 2, 2, 2, 2, 2, 2, 2, 2, 2, 2, 2, 2, 2, 2, 2, 2, 2, 2, 2, 2, 2, 2, 2, 2, 2, 2, 2, 2, 2, 2, 2, 2, 2, 2, 2, 2, 2, 2, 2, 2, 2, 2, 2, 2, 2, 2, 2, 2, 2, 2, 2, 2, 2, 2, 2, 2, 2, 2, 2, 2, 2, 2, 2, 2, 2, 2, 2, 2, 2, 2, 2, 2, 2, 2, 2])
me_wholeseatpivotboss_1mesh.materials.append(mat_caststandarddarksteel)
me_wholeseatpivotboss_1mesh.materials.append(mat_upholsterymutedburgundy)
me_wholeseatpivotboss_1mesh.materials.append(mat_armandshellwarmgrey)
me_wholeseatpivotboss_1mesh.update()
me_wholeraisedseatpanmesh = bpy.data.meshes.new('WholeRaisedSeatPanMesh')
me_wholeraisedseatpanmesh.from_pydata([(-0.255, 0.02598, 0.4404), (0.255, 0.02598, 0.4404), (0.265, -0.1697, 0.7306), (0.225, -0.2145, 0.7969), (-0.225, -0.2145, 0.7969), (-0.265, -0.1697, 0.7306), (-0.255, 0.06744, 0.4684), (0.255, 0.06744, 0.4684), (0.265, -0.1283, 0.7586), (0.225, -0.173, 0.8249), (-0.225, -0.173, 0.8249), (-0.265, -0.1283, 0.7586)], [], [(5, 0, 1), (7, 6, 11), (5, 1, 2), (8, 7, 11), (5, 2, 3), (9, 8, 11), (3, 4, 5), (11, 10, 9), (0, 7, 1), (0, 6, 7), (1, 8, 2), (1, 7, 8), (2, 9, 3), (2, 8, 9), (3, 10, 4), (3, 9, 10), (4, 11, 5), (4, 10, 11), (5, 6, 0), (5, 11, 6)])
me_wholeraisedseatpanmesh.polygons.foreach_set('material_index', [2, 2, 2, 2, 2, 2, 2, 2, 2, 2, 2, 2, 2, 2, 2, 2, 2, 2, 2, 2])
me_wholeraisedseatpanmesh.materials.append(mat_caststandarddarksteel)
me_wholeraisedseatpanmesh.materials.append(mat_upholsterymutedburgundy)
me_wholeraisedseatpanmesh.materials.append(mat_armandshellwarmgrey)
me_wholeraisedseatpanmesh.update()
me_wholeraisedseatcushionmesh = bpy.data.meshes.new('WholeRaisedSeatCushionMesh')
me_wholeraisedseatcushionmesh.from_pydata([(-0.225, 0.05488, 0.4816), (0.225, 0.05488, 0.4816), (0.235, -0.1252, 0.7486), (0.205, -0.1571, 0.7958), (-0.205, -0.1571, 0.7958), (-0.235, -0.1252, 0.7486), (-0.225, 0.09633, 0.5096), (0.225, 0.09633, 0.5096), (0.235, -0.08373, 0.7765), (0.205, -0.1156, 0.8238), (-0.205, -0.1156, 0.8238), (-0.235, -0.08373, 0.7765)], [], [(5, 0, 1), (7, 6, 11), (5, 1, 2), (8, 7, 11), (5, 2, 3), (9, 8, 11), (3, 4, 5), (11, 10, 9), (0, 7, 1), (0, 6, 7), (1, 8, 2), (1, 7, 8), (2, 9, 3), (2, 8, 9), (3, 10, 4), (3, 9, 10), (4, 11, 5), (4, 10, 11), (5, 6, 0), (5, 11, 6)])
me_wholeraisedseatcushionmesh.polygons.foreach_set('material_index', [1, 1, 1, 1, 1, 1, 1, 1, 1, 1, 1, 1, 1, 1, 1, 1, 1, 1, 1, 1])
me_wholeraisedseatcushionmesh.materials.append(mat_caststandarddarksteel)
me_wholeraisedseatcushionmesh.materials.append(mat_upholsterymutedburgundy)
me_wholeraisedseatcushionmesh.materials.append(mat_armandshellwarmgrey)
me_wholeraisedseatcushionmesh.update()
me_wholeseparatebackshellmesh = bpy.data.meshes.new('WholeSeparateBackShellMesh')
me_wholeseparatebackshellmesh.from_pydata([(-0.28, 0.2, 0.5), (0.28, 0.2, 0.5), (0.285, 0.2, 0.95), (0.23, 0.2, 1.025), (-0.23, 0.2, 1.025), (-0.285, 0.2, 0.95), (-0.28, 0.255, 0.5), (0.28, 0.255, 0.5), (0.285, 0.255, 0.95), (0.23, 0.255, 1.025), (-0.23, 0.255, 1.025), (-0.285, 0.255, 0.95)], [], [(5, 0, 1), (7, 6, 11), (5, 1, 2), (8, 7, 11), (5, 2, 3), (9, 8, 11), (3, 4, 5), (11, 10, 9), (0, 7, 1), (0, 6, 7), (1, 8, 2), (1, 7, 8), (2, 9, 3), (2, 8, 9), (3, 10, 4), (3, 9, 10), (4, 11, 5), (4, 10, 11), (5, 6, 0), (5, 11, 6)])
me_wholeseparatebackshellmesh.polygons.foreach_set('material_index', [2, 2, 2, 2, 2, 2, 2, 2, 2, 2, 2, 2, 2, 2, 2, 2, 2, 2, 2, 2])
me_wholeseparatebackshellmesh.materials.append(mat_caststandarddarksteel)
me_wholeseparatebackshellmesh.materials.append(mat_upholsterymutedburgundy)
me_wholeseparatebackshellmesh.materials.append(mat_armandshellwarmgrey)
me_wholeseparatebackshellmesh.update()
me_wholebackcushionmesh = bpy.data.meshes.new('WholeBackCushionMesh')
me_wholebackcushionmesh.from_pydata([(-0.248, 0.155, 0.53), (0.248, 0.155, 0.53), (0.253, 0.155, 0.938), (0.21, 0.155, 0.985), (-0.21, 0.155, 0.985), (-0.253, 0.155, 0.938), (-0.248, 0.205, 0.53), (0.248, 0.205, 0.53), (0.253, 0.205, 0.938), (0.21, 0.205, 0.985), (-0.21, 0.205, 0.985), (-0.253, 0.205, 0.938)], [], [(5, 0, 1), (7, 6, 11), (5, 1, 2), (8, 7, 11), (5, 2, 3), (9, 8, 11), (3, 4, 5), (11, 10, 9), (0, 7, 1), (0, 6, 7), (1, 8, 2), (1, 7, 8), (2, 9, 3), (2, 8, 9), (3, 10, 4), (3, 9, 10), (4, 11, 5), (4, 10, 11), (5, 6, 0), (5, 11, 6)])
me_wholebackcushionmesh.polygons.foreach_set('material_index', [1, 1, 1, 1, 1, 1, 1, 1, 1, 1, 1, 1, 1, 1, 1, 1, 1, 1, 1, 1])
me_wholebackcushionmesh.materials.append(mat_caststandarddarksteel)
me_wholebackcushionmesh.materials.append(mat_upholsterymutedburgundy)
me_wholebackcushionmesh.materials.append(mat_armandshellwarmgrey)
me_wholebackcushionmesh.update()
me_wholerearbackcrosstiemesh = bpy.data.meshes.new('WholeRearBackCrossTieMesh')
me_wholerearbackcrosstiemesh.from_pydata([(-0.31, 0.23, 0.58), (0.31, 0.23, 0.58), (-0.31, 0.28, 0.58), (0.31, 0.28, 0.58), (-0.31, 0.23, 0.625), (0.31, 0.23, 0.625), (-0.31, 0.28, 0.625), (0.31, 0.28, 0.625)], [], [(0, 2, 3), (0, 3, 1), (4, 5, 7), (4, 7, 6), (0, 1, 5), (0, 5, 4), (2, 6, 7), (2, 7, 3), (0, 4, 6), (0, 6, 2), (1, 3, 7), (1, 7, 5)])
me_wholerearbackcrosstiemesh.materials.append(mat_caststandarddarksteel)
me_wholerearbackcrosstiemesh.materials.append(mat_upholsterymutedburgundy)
me_wholerearbackcrosstiemesh.materials.append(mat_armandshellwarmgrey)
me_wholerearbackcrosstiemesh.update()
me_wholeseatundersidecounterbalancemesh = bpy.data.meshes.new('WholeSeatUndersideCounterbalanceMesh')
me_wholeseatundersidecounterbalancemesh.from_pydata([(-0.2, -0.0308, 0.4263), (0.2, -0.0308, 0.4263), (-0.2, -0.08672, 0.5092), (0.2, -0.08672, 0.5092), (-0.2, 0.01895, 0.4598), (0.2, 0.01895, 0.4598), (-0.2, -0.03697, 0.5427), (0.2, -0.03697, 0.5427)], [], [(0, 3, 2), (0, 1, 3), (4, 7, 5), (4, 6, 7), (0, 5, 1), (0, 4, 5), (2, 7, 6), (2, 3, 7), (0, 6, 4), (0, 2, 6), (1, 7, 3), (1, 5, 7)])
me_wholeseatundersidecounterbalancemesh.materials.append(mat_caststandarddarksteel)
me_wholeseatundersidecounterbalancemesh.materials.append(mat_upholsterymutedburgundy)
me_wholeseatundersidecounterbalancemesh.materials.append(mat_armandshellwarmgrey)
me_wholeseatundersidecounterbalancemesh.update()

# ---- objects
ob_wholefloorstandard__1 = bpy.data.objects.new('WholeFloorStandard_-1', me_wholefloorstandard__1mesh)
ob_wholearmsupport__1 = bpy.data.objects.new('WholeArmSupport_-1', me_wholearmsupport__1mesh)
ob_wholearmrest__1 = bpy.data.objects.new('WholeArmrest_-1', me_wholearmrest__1mesh)
ob_wholefloorfixingcap___1___0_2 = bpy.data.objects.new('WholeFloorFixingCap_(-1, -0.2)', me_wholefloorfixingcap___1___0_2_mesh)
ob_wholefloorfixingcap___1__0_26 = bpy.data.objects.new('WholeFloorFixingCap_(-1, 0.26)', me_wholefloorfixingcap___1__0_26_mesh)
ob_wholefloorstandard_1 = bpy.data.objects.new('WholeFloorStandard_1', me_wholefloorstandard_1mesh)
ob_wholearmsupport_1 = bpy.data.objects.new('WholeArmSupport_1', me_wholearmsupport_1mesh)
ob_wholearmrest_1 = bpy.data.objects.new('WholeArmrest_1', me_wholearmrest_1mesh)
ob_wholefloorfixingcap__1___0_2 = bpy.data.objects.new('WholeFloorFixingCap_(1, -0.2)', me_wholefloorfixingcap__1___0_2_mesh)
ob_wholefloorfixingcap__1__0_26 = bpy.data.objects.new('WholeFloorFixingCap_(1, 0.26)', me_wholefloorfixingcap__1__0_26_mesh)
ob_wholeseatpivotaxle = bpy.data.objects.new('WholeSeatPivotAxle', me_wholeseatpivotaxlemesh)
ob_wholeseatpivotboss__1 = bpy.data.objects.new('WholeSeatPivotBoss_-1', me_wholeseatpivotboss__1mesh)
ob_wholeseatpivotboss_1 = bpy.data.objects.new('WholeSeatPivotBoss_1', me_wholeseatpivotboss_1mesh)
ob_wholeraisedseatpan = bpy.data.objects.new('WholeRaisedSeatPan', me_wholeraisedseatpanmesh)
ob_wholeraisedseatcushion = bpy.data.objects.new('WholeRaisedSeatCushion', me_wholeraisedseatcushionmesh)
ob_wholeseparatebackshell = bpy.data.objects.new('WholeSeparateBackShell', me_wholeseparatebackshellmesh)
ob_wholebackcushion = bpy.data.objects.new('WholeBackCushion', me_wholebackcushionmesh)
ob_wholerearbackcrosstie = bpy.data.objects.new('WholeRearBackCrossTie', me_wholerearbackcrosstiemesh)
ob_wholeseatundersidecounterbalance = bpy.data.objects.new('WholeSeatUndersideCounterbalance', me_wholeseatundersidecounterbalancemesh)

# ---- transforms, parenting, visibility, modifiers, constraints
ob_wholefloorstandard__1.location = (0.0, 0.0, 0.0)
ob_wholearmsupport__1.location = (0.0, 0.0, 0.0)
ob_wholearmrest__1.location = (0.0, 0.0, 0.0)
ob_wholefloorfixingcap___1___0_2.location = (0.0, 0.0, 0.0)
ob_wholefloorfixingcap___1__0_26.location = (0.0, 0.0, 0.0)
ob_wholefloorstandard_1.location = (0.0, 0.0, 0.0)
ob_wholearmsupport_1.location = (0.0, 0.0, 0.0)
ob_wholearmrest_1.location = (0.0, 0.0, 0.0)
ob_wholefloorfixingcap__1___0_2.location = (0.0, 0.0, 0.0)
ob_wholefloorfixingcap__1__0_26.location = (0.0, 0.0, 0.0)
ob_wholeseatpivotaxle.location = (0.0, 0.0, 0.0)
ob_wholeseatpivotboss__1.location = (0.0, 0.0, 0.0)
ob_wholeseatpivotboss_1.location = (0.0, 0.0, 0.0)
ob_wholeraisedseatpan.location = (0.0, 0.0, 0.0)
ob_wholeraisedseatcushion.location = (0.0, 0.0, 0.0)
ob_wholeseparatebackshell.location = (0.0, 0.0, 0.0)
ob_wholebackcushion.location = (0.0, 0.0, 0.0)
ob_wholerearbackcrosstie.location = (0.0, 0.0, 0.0)
ob_wholeseatundersidecounterbalance.location = (0.0, 0.0, 0.0)

# ---- collection membership
scene.collection.objects.link(ob_wholefloorstandard__1)
scene.collection.objects.link(ob_wholearmsupport__1)
scene.collection.objects.link(ob_wholearmrest__1)
scene.collection.objects.link(ob_wholefloorfixingcap___1___0_2)
scene.collection.objects.link(ob_wholefloorfixingcap___1__0_26)
scene.collection.objects.link(ob_wholefloorstandard_1)
scene.collection.objects.link(ob_wholearmsupport_1)
scene.collection.objects.link(ob_wholearmrest_1)
scene.collection.objects.link(ob_wholefloorfixingcap__1___0_2)
scene.collection.objects.link(ob_wholefloorfixingcap__1__0_26)
scene.collection.objects.link(ob_wholeseatpivotaxle)
scene.collection.objects.link(ob_wholeseatpivotboss__1)
scene.collection.objects.link(ob_wholeseatpivotboss_1)
scene.collection.objects.link(ob_wholeraisedseatpan)
scene.collection.objects.link(ob_wholeraisedseatcushion)
scene.collection.objects.link(ob_wholeseparatebackshell)
scene.collection.objects.link(ob_wholebackcushion)
scene.collection.objects.link(ob_wholerearbackcrosstie)
scene.collection.objects.link(ob_wholeseatundersidecounterbalance)

# ---- scene / render settings (as saved in the file)
scene.frame_start = 1; scene.frame_end = 250; scene.frame_set(1)
scene.render.engine = 'CYCLES'
scene.render.resolution_x = 640
scene.render.resolution_y = 640
scene.render.use_compositing = False
scene.cycles.use_denoising = False
scene.cycles.samples = 128
scene.cycles.use_adaptive_sampling = False
bpy.context.view_layer.update()

# ---- added for rendering (the .blend has no active camera and no usable light): camera, sun
cam_auto = bpy.data.cameras.new('AutoCamera')
cam_auto.lens = 50.0
cam_auto.sensor_width = 36.0
cam_auto.clip_end = 1000.0
ob_auto_camera = bpy.data.objects.new('AutoCamera', cam_auto)
scene.collection.objects.link(ob_auto_camera)
ob_auto_camera.location = (1.2884, -1.54608, 1.54322)
ob_auto_camera.rotation_euler = (1.09748, -7.21219e-08, 0.694738)
scene.camera = ob_auto_camera
light_auto_sun = bpy.data.lights.new('AutoSun', 'SUN')
light_auto_sun.energy = 3.0
light_auto_sun.angle = 0.0523599
ob_auto_sun = bpy.data.objects.new('AutoSun', light_auto_sun)
scene.collection.objects.link(ob_auto_sun)
ob_auto_sun.rotation_euler = (0.872665, 0.174533, 0.523599)
bpy.context.view_layer.update()
